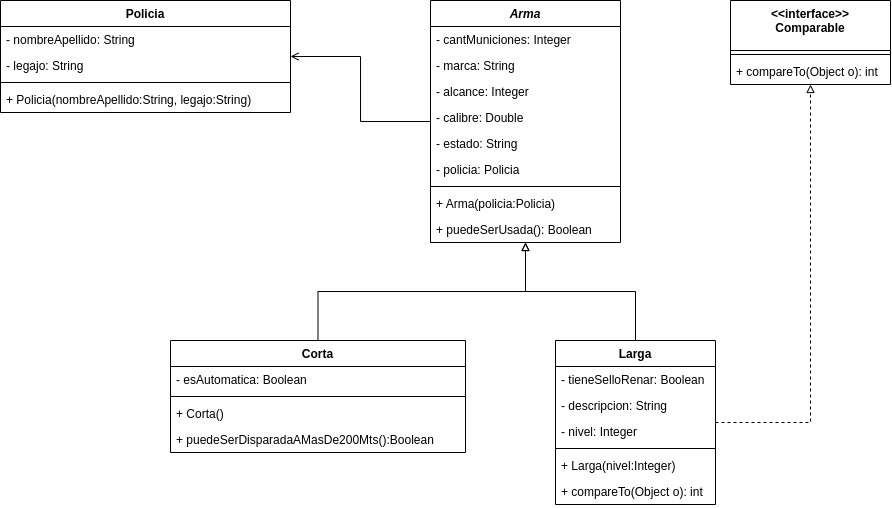

The diagram above was exported from draw.io. Its source (the exported page's mxGraphModel, read from the mxfile embedded in the PNG):
<mxGraphModel dx="1609" dy="446" grid="1" gridSize="10" guides="1" tooltips="1" connect="1" arrows="1" fold="1" page="1" pageScale="1" pageWidth="850" pageHeight="1100" math="0" shadow="0">
  <root>
    <mxCell id="0" />
    <mxCell id="1" parent="0" />
    <mxCell id="kE0kNPx0DXR_aFSTi5J_-19" style="edgeStyle=orthogonalEdgeStyle;rounded=0;orthogonalLoop=1;jettySize=auto;html=1;endArrow=open;endFill=0;" edge="1" parent="1" source="kE0kNPx0DXR_aFSTi5J_-1" target="kE0kNPx0DXR_aFSTi5J_-15">
      <mxGeometry relative="1" as="geometry" />
    </mxCell>
    <mxCell id="kE0kNPx0DXR_aFSTi5J_-1" value="Arma" style="swimlane;fontStyle=3;align=center;verticalAlign=top;childLayout=stackLayout;horizontal=1;startSize=26;horizontalStack=0;resizeParent=1;resizeParentMax=0;resizeLast=0;collapsible=1;marginBottom=0;" vertex="1" parent="1">
      <mxGeometry x="320" y="270" width="190" height="242" as="geometry" />
    </mxCell>
    <mxCell id="kE0kNPx0DXR_aFSTi5J_-2" value="- cantMuniciones: Integer" style="text;strokeColor=none;fillColor=none;align=left;verticalAlign=top;spacingLeft=4;spacingRight=4;overflow=hidden;rotatable=0;points=[[0,0.5],[1,0.5]];portConstraint=eastwest;" vertex="1" parent="kE0kNPx0DXR_aFSTi5J_-1">
      <mxGeometry y="26" width="190" height="26" as="geometry" />
    </mxCell>
    <mxCell id="kE0kNPx0DXR_aFSTi5J_-27" value="- marca: String" style="text;strokeColor=none;fillColor=none;align=left;verticalAlign=top;spacingLeft=4;spacingRight=4;overflow=hidden;rotatable=0;points=[[0,0.5],[1,0.5]];portConstraint=eastwest;" vertex="1" parent="kE0kNPx0DXR_aFSTi5J_-1">
      <mxGeometry y="52" width="190" height="26" as="geometry" />
    </mxCell>
    <mxCell id="kE0kNPx0DXR_aFSTi5J_-28" value="- alcance: Integer" style="text;strokeColor=none;fillColor=none;align=left;verticalAlign=top;spacingLeft=4;spacingRight=4;overflow=hidden;rotatable=0;points=[[0,0.5],[1,0.5]];portConstraint=eastwest;" vertex="1" parent="kE0kNPx0DXR_aFSTi5J_-1">
      <mxGeometry y="78" width="190" height="26" as="geometry" />
    </mxCell>
    <mxCell id="kE0kNPx0DXR_aFSTi5J_-29" value="- calibre: Double" style="text;strokeColor=none;fillColor=none;align=left;verticalAlign=top;spacingLeft=4;spacingRight=4;overflow=hidden;rotatable=0;points=[[0,0.5],[1,0.5]];portConstraint=eastwest;" vertex="1" parent="kE0kNPx0DXR_aFSTi5J_-1">
      <mxGeometry y="104" width="190" height="26" as="geometry" />
    </mxCell>
    <mxCell id="kE0kNPx0DXR_aFSTi5J_-30" value="- estado: String" style="text;strokeColor=none;fillColor=none;align=left;verticalAlign=top;spacingLeft=4;spacingRight=4;overflow=hidden;rotatable=0;points=[[0,0.5],[1,0.5]];portConstraint=eastwest;" vertex="1" parent="kE0kNPx0DXR_aFSTi5J_-1">
      <mxGeometry y="130" width="190" height="26" as="geometry" />
    </mxCell>
    <mxCell id="kE0kNPx0DXR_aFSTi5J_-38" value="- policia: Policia" style="text;strokeColor=none;fillColor=none;align=left;verticalAlign=top;spacingLeft=4;spacingRight=4;overflow=hidden;rotatable=0;points=[[0,0.5],[1,0.5]];portConstraint=eastwest;" vertex="1" parent="kE0kNPx0DXR_aFSTi5J_-1">
      <mxGeometry y="156" width="190" height="26" as="geometry" />
    </mxCell>
    <mxCell id="kE0kNPx0DXR_aFSTi5J_-3" value="" style="line;strokeWidth=1;fillColor=none;align=left;verticalAlign=middle;spacingTop=-1;spacingLeft=3;spacingRight=3;rotatable=0;labelPosition=right;points=[];portConstraint=eastwest;" vertex="1" parent="kE0kNPx0DXR_aFSTi5J_-1">
      <mxGeometry y="182" width="190" height="8" as="geometry" />
    </mxCell>
    <mxCell id="kE0kNPx0DXR_aFSTi5J_-4" value="+ Arma(policia:Policia)" style="text;strokeColor=none;fillColor=none;align=left;verticalAlign=top;spacingLeft=4;spacingRight=4;overflow=hidden;rotatable=0;points=[[0,0.5],[1,0.5]];portConstraint=eastwest;" vertex="1" parent="kE0kNPx0DXR_aFSTi5J_-1">
      <mxGeometry y="190" width="190" height="26" as="geometry" />
    </mxCell>
    <mxCell id="kE0kNPx0DXR_aFSTi5J_-32" value="+ puedeSerUsada(): Boolean" style="text;strokeColor=none;fillColor=none;align=left;verticalAlign=top;spacingLeft=4;spacingRight=4;overflow=hidden;rotatable=0;points=[[0,0.5],[1,0.5]];portConstraint=eastwest;" vertex="1" parent="kE0kNPx0DXR_aFSTi5J_-1">
      <mxGeometry y="216" width="190" height="26" as="geometry" />
    </mxCell>
    <mxCell id="kE0kNPx0DXR_aFSTi5J_-13" style="edgeStyle=orthogonalEdgeStyle;rounded=0;orthogonalLoop=1;jettySize=auto;html=1;endArrow=block;endFill=0;" edge="1" parent="1" source="kE0kNPx0DXR_aFSTi5J_-5" target="kE0kNPx0DXR_aFSTi5J_-1">
      <mxGeometry relative="1" as="geometry" />
    </mxCell>
    <mxCell id="kE0kNPx0DXR_aFSTi5J_-5" value="Corta" style="swimlane;fontStyle=1;align=center;verticalAlign=top;childLayout=stackLayout;horizontal=1;startSize=26;horizontalStack=0;resizeParent=1;resizeParentMax=0;resizeLast=0;collapsible=1;marginBottom=0;" vertex="1" parent="1">
      <mxGeometry x="60" y="610" width="295" height="112" as="geometry" />
    </mxCell>
    <mxCell id="kE0kNPx0DXR_aFSTi5J_-6" value="- esAutomatica: Boolean" style="text;strokeColor=none;fillColor=none;align=left;verticalAlign=top;spacingLeft=4;spacingRight=4;overflow=hidden;rotatable=0;points=[[0,0.5],[1,0.5]];portConstraint=eastwest;" vertex="1" parent="kE0kNPx0DXR_aFSTi5J_-5">
      <mxGeometry y="26" width="295" height="26" as="geometry" />
    </mxCell>
    <mxCell id="kE0kNPx0DXR_aFSTi5J_-7" value="" style="line;strokeWidth=1;fillColor=none;align=left;verticalAlign=middle;spacingTop=-1;spacingLeft=3;spacingRight=3;rotatable=0;labelPosition=right;points=[];portConstraint=eastwest;" vertex="1" parent="kE0kNPx0DXR_aFSTi5J_-5">
      <mxGeometry y="52" width="295" height="8" as="geometry" />
    </mxCell>
    <mxCell id="kE0kNPx0DXR_aFSTi5J_-8" value="+ Corta()" style="text;strokeColor=none;fillColor=none;align=left;verticalAlign=top;spacingLeft=4;spacingRight=4;overflow=hidden;rotatable=0;points=[[0,0.5],[1,0.5]];portConstraint=eastwest;" vertex="1" parent="kE0kNPx0DXR_aFSTi5J_-5">
      <mxGeometry y="60" width="295" height="26" as="geometry" />
    </mxCell>
    <mxCell id="kE0kNPx0DXR_aFSTi5J_-35" value="+ puedeSerDisparadaAMasDe200Mts():Boolean" style="text;strokeColor=none;fillColor=none;align=left;verticalAlign=top;spacingLeft=4;spacingRight=4;overflow=hidden;rotatable=0;points=[[0,0.5],[1,0.5]];portConstraint=eastwest;" vertex="1" parent="kE0kNPx0DXR_aFSTi5J_-5">
      <mxGeometry y="86" width="295" height="26" as="geometry" />
    </mxCell>
    <mxCell id="kE0kNPx0DXR_aFSTi5J_-14" style="edgeStyle=orthogonalEdgeStyle;rounded=0;orthogonalLoop=1;jettySize=auto;html=1;endArrow=block;endFill=0;" edge="1" parent="1" source="kE0kNPx0DXR_aFSTi5J_-9" target="kE0kNPx0DXR_aFSTi5J_-1">
      <mxGeometry relative="1" as="geometry" />
    </mxCell>
    <mxCell id="kE0kNPx0DXR_aFSTi5J_-24" style="edgeStyle=orthogonalEdgeStyle;rounded=0;orthogonalLoop=1;jettySize=auto;html=1;endArrow=block;endFill=0;dashed=1;" edge="1" parent="1" source="kE0kNPx0DXR_aFSTi5J_-9" target="kE0kNPx0DXR_aFSTi5J_-20">
      <mxGeometry relative="1" as="geometry" />
    </mxCell>
    <mxCell id="kE0kNPx0DXR_aFSTi5J_-9" value="Larga" style="swimlane;fontStyle=1;align=center;verticalAlign=top;childLayout=stackLayout;horizontal=1;startSize=26;horizontalStack=0;resizeParent=1;resizeParentMax=0;resizeLast=0;collapsible=1;marginBottom=0;" vertex="1" parent="1">
      <mxGeometry x="445" y="610" width="160" height="164" as="geometry" />
    </mxCell>
    <mxCell id="kE0kNPx0DXR_aFSTi5J_-10" value="- tieneSelloRenar: Boolean" style="text;strokeColor=none;fillColor=none;align=left;verticalAlign=top;spacingLeft=4;spacingRight=4;overflow=hidden;rotatable=0;points=[[0,0.5],[1,0.5]];portConstraint=eastwest;" vertex="1" parent="kE0kNPx0DXR_aFSTi5J_-9">
      <mxGeometry y="26" width="160" height="26" as="geometry" />
    </mxCell>
    <mxCell id="kE0kNPx0DXR_aFSTi5J_-33" value="- descripcion: String" style="text;strokeColor=none;fillColor=none;align=left;verticalAlign=top;spacingLeft=4;spacingRight=4;overflow=hidden;rotatable=0;points=[[0,0.5],[1,0.5]];portConstraint=eastwest;" vertex="1" parent="kE0kNPx0DXR_aFSTi5J_-9">
      <mxGeometry y="52" width="160" height="26" as="geometry" />
    </mxCell>
    <mxCell id="kE0kNPx0DXR_aFSTi5J_-34" value="- nivel: Integer" style="text;strokeColor=none;fillColor=none;align=left;verticalAlign=top;spacingLeft=4;spacingRight=4;overflow=hidden;rotatable=0;points=[[0,0.5],[1,0.5]];portConstraint=eastwest;" vertex="1" parent="kE0kNPx0DXR_aFSTi5J_-9">
      <mxGeometry y="78" width="160" height="26" as="geometry" />
    </mxCell>
    <mxCell id="kE0kNPx0DXR_aFSTi5J_-11" value="" style="line;strokeWidth=1;fillColor=none;align=left;verticalAlign=middle;spacingTop=-1;spacingLeft=3;spacingRight=3;rotatable=0;labelPosition=right;points=[];portConstraint=eastwest;" vertex="1" parent="kE0kNPx0DXR_aFSTi5J_-9">
      <mxGeometry y="104" width="160" height="8" as="geometry" />
    </mxCell>
    <mxCell id="kE0kNPx0DXR_aFSTi5J_-12" value="+ Larga(nivel:Integer)" style="text;strokeColor=none;fillColor=none;align=left;verticalAlign=top;spacingLeft=4;spacingRight=4;overflow=hidden;rotatable=0;points=[[0,0.5],[1,0.5]];portConstraint=eastwest;" vertex="1" parent="kE0kNPx0DXR_aFSTi5J_-9">
      <mxGeometry y="112" width="160" height="26" as="geometry" />
    </mxCell>
    <mxCell id="kE0kNPx0DXR_aFSTi5J_-37" value="+ compareTo(Object o): int" style="text;strokeColor=none;fillColor=none;align=left;verticalAlign=top;spacingLeft=4;spacingRight=4;overflow=hidden;rotatable=0;points=[[0,0.5],[1,0.5]];portConstraint=eastwest;" vertex="1" parent="kE0kNPx0DXR_aFSTi5J_-9">
      <mxGeometry y="138" width="160" height="26" as="geometry" />
    </mxCell>
    <mxCell id="kE0kNPx0DXR_aFSTi5J_-15" value="Policia" style="swimlane;fontStyle=1;align=center;verticalAlign=top;childLayout=stackLayout;horizontal=1;startSize=26;horizontalStack=0;resizeParent=1;resizeParentMax=0;resizeLast=0;collapsible=1;marginBottom=0;" vertex="1" parent="1">
      <mxGeometry x="-110" y="270" width="290" height="112" as="geometry" />
    </mxCell>
    <mxCell id="kE0kNPx0DXR_aFSTi5J_-16" value="- nombreApellido: String" style="text;strokeColor=none;fillColor=none;align=left;verticalAlign=top;spacingLeft=4;spacingRight=4;overflow=hidden;rotatable=0;points=[[0,0.5],[1,0.5]];portConstraint=eastwest;" vertex="1" parent="kE0kNPx0DXR_aFSTi5J_-15">
      <mxGeometry y="26" width="290" height="26" as="geometry" />
    </mxCell>
    <mxCell id="kE0kNPx0DXR_aFSTi5J_-26" value="- legajo: String" style="text;strokeColor=none;fillColor=none;align=left;verticalAlign=top;spacingLeft=4;spacingRight=4;overflow=hidden;rotatable=0;points=[[0,0.5],[1,0.5]];portConstraint=eastwest;" vertex="1" parent="kE0kNPx0DXR_aFSTi5J_-15">
      <mxGeometry y="52" width="290" height="26" as="geometry" />
    </mxCell>
    <mxCell id="kE0kNPx0DXR_aFSTi5J_-17" value="" style="line;strokeWidth=1;fillColor=none;align=left;verticalAlign=middle;spacingTop=-1;spacingLeft=3;spacingRight=3;rotatable=0;labelPosition=right;points=[];portConstraint=eastwest;" vertex="1" parent="kE0kNPx0DXR_aFSTi5J_-15">
      <mxGeometry y="78" width="290" height="8" as="geometry" />
    </mxCell>
    <mxCell id="kE0kNPx0DXR_aFSTi5J_-18" value="+ Policia(nombreApellido:String, legajo:String)" style="text;strokeColor=none;fillColor=none;align=left;verticalAlign=top;spacingLeft=4;spacingRight=4;overflow=hidden;rotatable=0;points=[[0,0.5],[1,0.5]];portConstraint=eastwest;" vertex="1" parent="kE0kNPx0DXR_aFSTi5J_-15">
      <mxGeometry y="86" width="290" height="26" as="geometry" />
    </mxCell>
    <mxCell id="kE0kNPx0DXR_aFSTi5J_-20" value="&lt;&lt;interface&gt;&gt;&#10;Comparable" style="swimlane;fontStyle=1;align=center;verticalAlign=top;childLayout=stackLayout;horizontal=1;startSize=50;horizontalStack=0;resizeParent=1;resizeParentMax=0;resizeLast=0;collapsible=1;marginBottom=0;" vertex="1" parent="1">
      <mxGeometry x="620" y="270" width="160" height="84" as="geometry" />
    </mxCell>
    <mxCell id="kE0kNPx0DXR_aFSTi5J_-22" value="" style="line;strokeWidth=1;fillColor=none;align=left;verticalAlign=middle;spacingTop=-1;spacingLeft=3;spacingRight=3;rotatable=0;labelPosition=right;points=[];portConstraint=eastwest;" vertex="1" parent="kE0kNPx0DXR_aFSTi5J_-20">
      <mxGeometry y="50" width="160" height="8" as="geometry" />
    </mxCell>
    <mxCell id="kE0kNPx0DXR_aFSTi5J_-23" value="+ compareTo(Object o): int" style="text;strokeColor=none;fillColor=none;align=left;verticalAlign=top;spacingLeft=4;spacingRight=4;overflow=hidden;rotatable=0;points=[[0,0.5],[1,0.5]];portConstraint=eastwest;" vertex="1" parent="kE0kNPx0DXR_aFSTi5J_-20">
      <mxGeometry y="58" width="160" height="26" as="geometry" />
    </mxCell>
  </root>
</mxGraphModel>